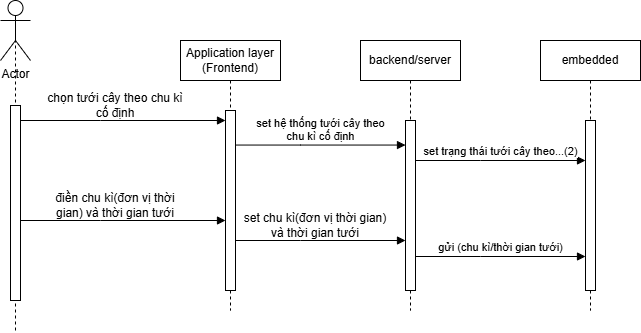

The diagram above was exported from draw.io. Its source (the exported page's mxGraphModel, read from the mxfile embedded in the PNG):
<mxGraphModel dx="742" dy="656" grid="1" gridSize="10" guides="1" tooltips="1" connect="1" arrows="1" fold="1" page="1" pageScale="1" pageWidth="850" pageHeight="1100" math="0" shadow="0">
  <root>
    <mxCell id="0" />
    <mxCell id="1" parent="0" />
    <mxCell id="YCyZaovj0r0XKD1BCU98-1" value="Application layer&lt;div&gt;(Frontend)&lt;/div&gt;" style="shape=umlLifeline;perimeter=lifelinePerimeter;whiteSpace=wrap;html=1;container=0;dropTarget=0;collapsible=0;recursiveResize=0;outlineConnect=0;portConstraint=eastwest;newEdgeStyle={&quot;edgeStyle&quot;:&quot;elbowEdgeStyle&quot;,&quot;elbow&quot;:&quot;vertical&quot;,&quot;curved&quot;:0,&quot;rounded&quot;:0};" vertex="1" parent="1">
      <mxGeometry x="380" y="120" width="100" height="270" as="geometry" />
    </mxCell>
    <mxCell id="YCyZaovj0r0XKD1BCU98-2" value="" style="html=1;points=[];perimeter=orthogonalPerimeter;outlineConnect=0;targetShapes=umlLifeline;portConstraint=eastwest;newEdgeStyle={&quot;edgeStyle&quot;:&quot;elbowEdgeStyle&quot;,&quot;elbow&quot;:&quot;vertical&quot;,&quot;curved&quot;:0,&quot;rounded&quot;:0};" vertex="1" parent="YCyZaovj0r0XKD1BCU98-1">
      <mxGeometry x="45" y="70" width="10" height="180" as="geometry" />
    </mxCell>
    <mxCell id="YCyZaovj0r0XKD1BCU98-3" value="backend/server" style="shape=umlLifeline;perimeter=lifelinePerimeter;whiteSpace=wrap;html=1;container=0;dropTarget=0;collapsible=0;recursiveResize=0;outlineConnect=0;portConstraint=eastwest;newEdgeStyle={&quot;edgeStyle&quot;:&quot;elbowEdgeStyle&quot;,&quot;elbow&quot;:&quot;vertical&quot;,&quot;curved&quot;:0,&quot;rounded&quot;:0};" vertex="1" parent="1">
      <mxGeometry x="560" y="120" width="100" height="270" as="geometry" />
    </mxCell>
    <mxCell id="YCyZaovj0r0XKD1BCU98-4" value="" style="html=1;points=[];perimeter=orthogonalPerimeter;outlineConnect=0;targetShapes=umlLifeline;portConstraint=eastwest;newEdgeStyle={&quot;edgeStyle&quot;:&quot;elbowEdgeStyle&quot;,&quot;elbow&quot;:&quot;vertical&quot;,&quot;curved&quot;:0,&quot;rounded&quot;:0};" vertex="1" parent="YCyZaovj0r0XKD1BCU98-3">
      <mxGeometry x="45" y="80" width="10" height="170" as="geometry" />
    </mxCell>
    <mxCell id="YCyZaovj0r0XKD1BCU98-5" value="set hệ thống tưới cây theo &lt;br&gt;chu kì cố định" style="html=1;verticalAlign=bottom;endArrow=block;edgeStyle=elbowEdgeStyle;elbow=vertical;curved=0;rounded=0;" edge="1" parent="1" source="YCyZaovj0r0XKD1BCU98-2">
      <mxGeometry relative="1" as="geometry">
        <mxPoint x="440" y="224.54999999999995" as="sourcePoint" />
        <Array as="points">
          <mxPoint x="500" y="224.54999999999995" />
        </Array>
        <mxPoint x="605" y="224.54999999999995" as="targetPoint" />
      </mxGeometry>
    </mxCell>
    <mxCell id="YCyZaovj0r0XKD1BCU98-6" value="Actor" style="shape=umlActor;verticalLabelPosition=bottom;verticalAlign=top;html=1;outlineConnect=0;" vertex="1" parent="1">
      <mxGeometry x="200" y="80" width="30" height="60" as="geometry" />
    </mxCell>
    <mxCell id="YCyZaovj0r0XKD1BCU98-7" value="" style="endArrow=none;dashed=1;html=1;rounded=0;entryX=0.5;entryY=0.5;entryDx=0;entryDy=0;entryPerimeter=0;" edge="1" parent="1" target="YCyZaovj0r0XKD1BCU98-6">
      <mxGeometry width="50" height="50" relative="1" as="geometry">
        <mxPoint x="215" y="410" as="sourcePoint" />
        <mxPoint x="420" y="160" as="targetPoint" />
      </mxGeometry>
    </mxCell>
    <mxCell id="YCyZaovj0r0XKD1BCU98-8" value="&lt;span style=&quot;color: rgba(0, 0, 0, 0); font-family: monospace; font-size: 0px; text-align: start;&quot;&gt;%3CmxGraphModel%3E%3Croot%3E%3CmxCell%20id%3D%220%22%2F%3E%3CmxCell%20id%3D%221%22%20parent%3D%220%22%2F%3E%3CmxCell%20id%3D%222%22%20value%3D%22dispatch%22%20style%3D%22html%3D1%3BverticalAlign%3Dbottom%3BendArrow%3Dblock%3BedgeStyle%3DelbowEdgeStyle%3Belbow%3Dvertical%3Bcurved%3D0%3Brounded%3D0%3B%22%20edge%3D%221%22%20parent%3D%221%22%3E%3CmxGeometry%20relative%3D%221%22%20as%3D%22geometry%22%3E%3CmxPoint%20x%3D%2285%22%20y%3D%22490%22%20as%3D%22sourcePoint%22%2F%3E%3CArray%20as%3D%22points%22%3E%3CmxPoint%20x%3D%22170%22%20y%3D%22490%22%2F%3E%3C%2FArray%3E%3CmxPoint%20x%3D%22255%22%20y%3D%22490%22%20as%3D%22targetPoint%22%2F%3E%3C%2FmxGeometry%3E%3C%2FmxCell%3E%3C%2Froot%3E%3C%2FmxGraphModel%3E&lt;/span&gt;&lt;span style=&quot;color: rgba(0, 0, 0, 0); font-family: monospace; font-size: 0px; text-align: start;&quot;&gt;%3CmxGraphModel%3E%3Croot%3E%3CmxCell%20id%3D%220%22%2F%3E%3CmxCell%20id%3D%221%22%20parent%3D%220%22%2F%3E%3CmxCell%20id%3D%222%22%20value%3D%22dispatch%22%20style%3D%22html%3D1%3BverticalAlign%3Dbottom%3BendArrow%3Dblock%3BedgeStyle%3DelbowEdgeStyle%3Belbow%3Dvertical%3Bcurved%3D0%3Brounded%3D0%3B%22%20edge%3D%221%22%20parent%3D%221%22%3E%3CmxGeometry%20relative%3D%221%22%20as%3D%22geometry%22%3E%3CmxPoint%20x%3D%2285%22%20y%3D%22490%22%20as%3D%22sourcePoint%22%2F%3E%3CArray%20as%3D%22points%22%3E%3CmxPoint%20x%3D%22170%22%20y%3D%22490%22%2F%3E%3C%2FArray%3E%3CmxPoint%20x%3D%22255%22%20y%3D%22490%22%20as%3D%22targetPoint%22%2F%3E%3C%2FmxGeometry%3E%3C%2FmxCell%3E%3C%2Froot%3E%3C%2FmxGraphModel%3E&lt;/span&gt;" style="html=1;points=[];perimeter=orthogonalPerimeter;outlineConnect=0;targetShapes=umlLifeline;portConstraint=eastwest;newEdgeStyle={&quot;edgeStyle&quot;:&quot;elbowEdgeStyle&quot;,&quot;elbow&quot;:&quot;vertical&quot;,&quot;curved&quot;:0,&quot;rounded&quot;:0};" vertex="1" parent="1">
      <mxGeometry x="210" y="185" width="10" height="195" as="geometry" />
    </mxCell>
    <mxCell id="YCyZaovj0r0XKD1BCU98-9" value="" style="html=1;verticalAlign=bottom;endArrow=block;edgeStyle=elbowEdgeStyle;elbow=vertical;curved=0;rounded=0;" edge="1" parent="1">
      <mxGeometry relative="1" as="geometry">
        <mxPoint x="220" y="200" as="sourcePoint" />
        <Array as="points">
          <mxPoint x="300" y="200" />
        </Array>
        <mxPoint x="425" y="200" as="targetPoint" />
      </mxGeometry>
    </mxCell>
    <mxCell id="YCyZaovj0r0XKD1BCU98-10" value="chọn tưới cây theo chu kì cố định" style="text;html=1;whiteSpace=wrap;strokeColor=none;fillColor=none;align=center;verticalAlign=middle;rounded=0;" vertex="1" parent="1">
      <mxGeometry x="240" y="170" width="150" height="30" as="geometry" />
    </mxCell>
    <mxCell id="YCyZaovj0r0XKD1BCU98-13" value="set trạng thái tưới cây theo...(2)" style="html=1;verticalAlign=bottom;endArrow=block;edgeStyle=elbowEdgeStyle;elbow=vertical;curved=0;rounded=0;" edge="1" parent="1" source="YCyZaovj0r0XKD1BCU98-4">
      <mxGeometry relative="1" as="geometry">
        <mxPoint x="620" y="240" as="sourcePoint" />
        <Array as="points">
          <mxPoint x="680" y="240" />
        </Array>
        <mxPoint x="785" y="240" as="targetPoint" />
      </mxGeometry>
    </mxCell>
    <mxCell id="YCyZaovj0r0XKD1BCU98-14" value="" style="html=1;verticalAlign=bottom;endArrow=block;edgeStyle=elbowEdgeStyle;elbow=vertical;curved=0;rounded=0;" edge="1" parent="1">
      <mxGeometry relative="1" as="geometry">
        <mxPoint x="220" y="300" as="sourcePoint" />
        <Array as="points">
          <mxPoint x="300" y="300" />
        </Array>
        <mxPoint x="425" y="300" as="targetPoint" />
      </mxGeometry>
    </mxCell>
    <mxCell id="YCyZaovj0r0XKD1BCU98-15" value="điền chu kì(đơn vị thời gian) và thời gian tưới" style="text;html=1;whiteSpace=wrap;strokeColor=none;fillColor=none;align=center;verticalAlign=middle;rounded=0;" vertex="1" parent="1">
      <mxGeometry x="240" y="270" width="150" height="30" as="geometry" />
    </mxCell>
    <mxCell id="YCyZaovj0r0XKD1BCU98-16" value="" style="html=1;verticalAlign=bottom;endArrow=block;edgeStyle=elbowEdgeStyle;elbow=vertical;curved=0;rounded=0;" edge="1" parent="1" source="YCyZaovj0r0XKD1BCU98-2" target="YCyZaovj0r0XKD1BCU98-4">
      <mxGeometry relative="1" as="geometry">
        <mxPoint x="440" y="320" as="sourcePoint" />
        <Array as="points">
          <mxPoint x="500" y="320" />
        </Array>
        <mxPoint x="590" y="320" as="targetPoint" />
      </mxGeometry>
    </mxCell>
    <mxCell id="YCyZaovj0r0XKD1BCU98-17" value="set chu kì(đơn vị thời gian) và thời gian tưới" style="text;html=1;whiteSpace=wrap;strokeColor=none;fillColor=none;align=center;verticalAlign=middle;rounded=0;" vertex="1" parent="1">
      <mxGeometry x="440" y="290" width="150" height="30" as="geometry" />
    </mxCell>
    <mxCell id="YCyZaovj0r0XKD1BCU98-18" value="gửi (chu kì/thời gian tưới)" style="html=1;verticalAlign=bottom;endArrow=block;edgeStyle=elbowEdgeStyle;elbow=vertical;curved=0;rounded=0;" edge="1" parent="1">
      <mxGeometry relative="1" as="geometry">
        <mxPoint x="615" y="336" as="sourcePoint" />
        <Array as="points">
          <mxPoint x="680" y="336" />
        </Array>
        <mxPoint x="785" y="336" as="targetPoint" />
      </mxGeometry>
    </mxCell>
    <mxCell id="YCyZaovj0r0XKD1BCU98-22" value="embedded" style="shape=umlLifeline;perimeter=lifelinePerimeter;whiteSpace=wrap;html=1;container=0;dropTarget=0;collapsible=0;recursiveResize=0;outlineConnect=0;portConstraint=eastwest;newEdgeStyle={&quot;edgeStyle&quot;:&quot;elbowEdgeStyle&quot;,&quot;elbow&quot;:&quot;vertical&quot;,&quot;curved&quot;:0,&quot;rounded&quot;:0};" vertex="1" parent="1">
      <mxGeometry x="740" y="120" width="100" height="270" as="geometry" />
    </mxCell>
    <mxCell id="YCyZaovj0r0XKD1BCU98-23" value="" style="html=1;points=[];perimeter=orthogonalPerimeter;outlineConnect=0;targetShapes=umlLifeline;portConstraint=eastwest;newEdgeStyle={&quot;edgeStyle&quot;:&quot;elbowEdgeStyle&quot;,&quot;elbow&quot;:&quot;vertical&quot;,&quot;curved&quot;:0,&quot;rounded&quot;:0};" vertex="1" parent="YCyZaovj0r0XKD1BCU98-22">
      <mxGeometry x="45" y="80" width="10" height="170" as="geometry" />
    </mxCell>
  </root>
</mxGraphModel>